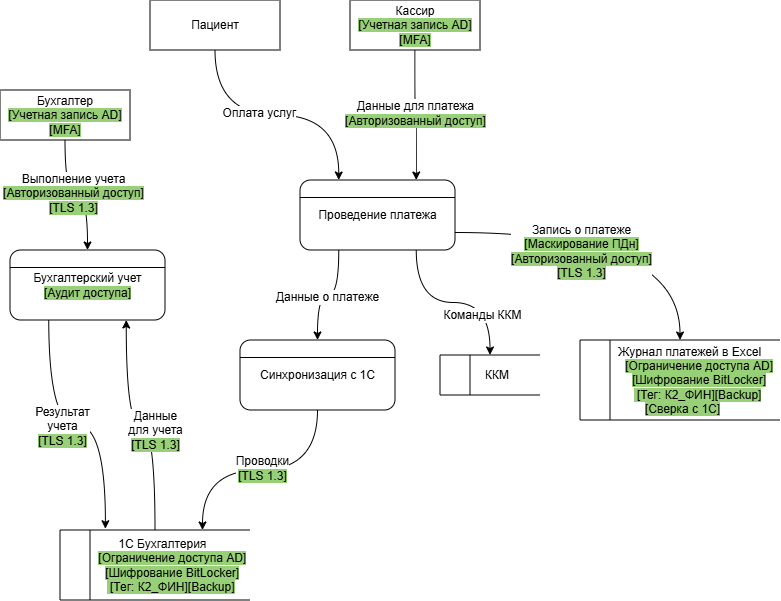

The diagram above was exported from draw.io. Its source (the exported page's mxGraphModel, read from the mxfile embedded in the PNG):
<mxGraphModel dx="1171" dy="677" grid="1" gridSize="10" guides="1" tooltips="1" connect="1" arrows="1" fold="1" page="1" pageScale="1" pageWidth="4681" pageHeight="3300" math="0" shadow="0">
  <root>
    <mxCell id="0" />
    <mxCell id="1" parent="0" />
    <mxCell id="FjwlPUfIkiiMuGun-Pwb-1" style="edgeStyle=orthogonalEdgeStyle;rounded=0;orthogonalLoop=1;jettySize=auto;html=1;exitX=0.5;exitY=1;exitDx=0;exitDy=0;entryX=0.25;entryY=0;entryDx=0;entryDy=0;curved=1;" parent="1" source="2f17NkP1AMYUnVcTZEPQ-1" target="2f17NkP1AMYUnVcTZEPQ-8" edge="1">
      <mxGeometry relative="1" as="geometry" />
    </mxCell>
    <mxCell id="FjwlPUfIkiiMuGun-Pwb-3" value="&lt;font style=&quot;font-size: 12px;&quot;&gt;Оплата услуг&lt;/font&gt;" style="edgeLabel;html=1;align=center;verticalAlign=middle;resizable=0;points=[];" parent="FjwlPUfIkiiMuGun-Pwb-1" vertex="1" connectable="0">
      <mxGeometry x="-0.1413" y="2" relative="1" as="geometry">
        <mxPoint as="offset" />
      </mxGeometry>
    </mxCell>
    <mxCell id="2f17NkP1AMYUnVcTZEPQ-1" value="Пациент" style="html=1;dashed=0;whiteSpace=wrap;" parent="1" vertex="1">
      <mxGeometry x="190" y="100" width="130" height="50" as="geometry" />
    </mxCell>
    <mxCell id="FjwlPUfIkiiMuGun-Pwb-2" style="edgeStyle=orthogonalEdgeStyle;rounded=0;orthogonalLoop=1;jettySize=auto;html=1;exitX=0.5;exitY=1;exitDx=0;exitDy=0;entryX=0.75;entryY=0;entryDx=0;entryDy=0;curved=1;" parent="1" source="2f17NkP1AMYUnVcTZEPQ-2" target="2f17NkP1AMYUnVcTZEPQ-8" edge="1">
      <mxGeometry relative="1" as="geometry" />
    </mxCell>
    <mxCell id="FjwlPUfIkiiMuGun-Pwb-4" value="&lt;font style=&quot;font-size: 12px;&quot;&gt;Данные для платежа&lt;br&gt;&lt;span style=&quot;background-color: rgb(151, 208, 119);&quot;&gt;[Авторизованный доступ]&lt;/span&gt;&lt;/font&gt;" style="edgeLabel;html=1;align=center;verticalAlign=middle;resizable=0;points=[];" parent="FjwlPUfIkiiMuGun-Pwb-2" vertex="1" connectable="0">
      <mxGeometry x="-0.0546" relative="1" as="geometry">
        <mxPoint as="offset" />
      </mxGeometry>
    </mxCell>
    <mxCell id="2f17NkP1AMYUnVcTZEPQ-2" value="Кассир&lt;br&gt;&lt;span style=&quot;background-color: rgb(151, 208, 119);&quot;&gt;[Учетная запись AD]&lt;br&gt;[MFA]&lt;/span&gt;" style="html=1;dashed=0;whiteSpace=wrap;" parent="1" vertex="1">
      <mxGeometry x="390" y="100" width="130" height="50" as="geometry" />
    </mxCell>
    <mxCell id="2f17NkP1AMYUnVcTZEPQ-8" value="Проведение платежа" style="rounded=1;whiteSpace=wrap;html=1;verticalAlign=middle;" parent="1" vertex="1">
      <mxGeometry x="340" y="280" width="155" height="70" as="geometry" />
    </mxCell>
    <mxCell id="FjwlPUfIkiiMuGun-Pwb-25" value="&lt;font style=&quot;font-size: 12px;&quot;&gt;Данные&lt;br&gt;для учета&lt;br&gt;&lt;span style=&quot;background-color: rgb(151, 208, 119);&quot;&gt;[TLS 1.3]&lt;/span&gt;&lt;/font&gt;" style="edgeStyle=orthogonalEdgeStyle;rounded=0;orthogonalLoop=1;jettySize=auto;html=1;exitX=0.5;exitY=0;exitDx=0;exitDy=0;entryX=0.75;entryY=1;entryDx=0;entryDy=0;curved=1;" parent="1" source="2f17NkP1AMYUnVcTZEPQ-25" target="FjwlPUfIkiiMuGun-Pwb-23" edge="1">
      <mxGeometry x="-0.1621" relative="1" as="geometry">
        <mxPoint as="offset" />
      </mxGeometry>
    </mxCell>
    <mxCell id="2f17NkP1AMYUnVcTZEPQ-25" value="&lt;span style=&quot;white-space: pre;&quot;&gt;&#09;&lt;/span&gt;&lt;span style=&quot;white-space: pre;&quot;&gt;&#09;&lt;/span&gt;1С Бухгалтерия&lt;br&gt;&lt;div style=&quot;text-align: center;&quot;&gt;&lt;span style=&quot;background-color: transparent; color: light-dark(rgb(0, 0, 0), rgb(255, 255, 255));&quot;&gt;&amp;nbsp; &amp;nbsp; &amp;nbsp; &amp;nbsp; &amp;nbsp;&amp;nbsp;&lt;/span&gt;&lt;span style=&quot;color: light-dark(rgb(0, 0, 0), rgb(255, 255, 255)); background-color: rgb(151, 208, 119);&quot;&gt;[Ограничение доступа AD]&lt;/span&gt;&lt;/div&gt;&lt;div style=&quot;text-align: center;&quot;&gt;&lt;span style=&quot;background-color: transparent; color: light-dark(rgb(0, 0, 0), rgb(255, 255, 255));&quot;&gt;&amp;nbsp; &amp;nbsp; &amp;nbsp; &amp;nbsp; &amp;nbsp;&amp;nbsp;&lt;/span&gt;&lt;span style=&quot;color: light-dark(rgb(0, 0, 0), rgb(255, 255, 255)); background-color: rgb(151, 208, 119);&quot;&gt;[Шифрование BitLocker]&lt;/span&gt;&lt;/div&gt;&lt;div style=&quot;text-align: center;&quot;&gt;&lt;span style=&quot;background-color: transparent; color: light-dark(rgb(0, 0, 0), rgb(255, 255, 255));&quot;&gt;&amp;nbsp; &amp;nbsp; &amp;nbsp; &amp;nbsp; &amp;nbsp;&lt;/span&gt;&lt;span style=&quot;color: light-dark(rgb(0, 0, 0), rgb(255, 255, 255)); background-color: rgb(151, 208, 119);&quot;&gt;&amp;nbsp;[Тег: К2_ФИН][Backup]&lt;/span&gt;&lt;/div&gt;" style="html=1;dashed=0;whiteSpace=wrap;shape=mxgraph.dfd.dataStoreID;align=left;spacingLeft=3;points=[[0,0],[0.5,0],[1,0],[0,0.5],[1,0.5],[0,1],[0.5,1],[1,1]];" parent="1" vertex="1">
      <mxGeometry x="100" y="630" width="190" height="70" as="geometry" />
    </mxCell>
    <mxCell id="mo53kJ-5n-hWD9w2nFuN-2" value="&lt;span style=&quot;white-space: pre;&quot;&gt;&#09;&lt;/span&gt;&amp;nbsp; &amp;nbsp;&amp;nbsp;ККМ" style="html=1;dashed=0;whiteSpace=wrap;shape=mxgraph.dfd.dataStoreID;align=left;spacingLeft=3;points=[[0,0],[0.5,0],[1,0],[0,0.5],[1,0.5],[0,1],[0.5,1],[1,1]];" parent="1" vertex="1">
      <mxGeometry x="480" y="455" width="100" height="40" as="geometry" />
    </mxCell>
    <mxCell id="FjwlPUfIkiiMuGun-Pwb-27" style="edgeStyle=orthogonalEdgeStyle;rounded=0;orthogonalLoop=1;jettySize=auto;html=1;exitX=0.5;exitY=1;exitDx=0;exitDy=0;entryX=0.5;entryY=0;entryDx=0;entryDy=0;curved=1;" parent="1" source="mo53kJ-5n-hWD9w2nFuN-11" target="FjwlPUfIkiiMuGun-Pwb-23" edge="1">
      <mxGeometry relative="1" as="geometry" />
    </mxCell>
    <mxCell id="FjwlPUfIkiiMuGun-Pwb-29" value="&lt;font style=&quot;font-size: 12px;&quot;&gt;Выполнение учета&lt;br&gt;&lt;span style=&quot;background-color: rgb(151, 208, 119);&quot;&gt;[Авторизованный доступ]&lt;/span&gt;&lt;br&gt;&lt;span style=&quot;background-color: rgb(151, 208, 119);&quot;&gt;[TLS 1.3]&lt;/span&gt;&lt;/font&gt;" style="edgeLabel;html=1;align=center;verticalAlign=middle;resizable=0;points=[];" parent="FjwlPUfIkiiMuGun-Pwb-27" vertex="1" connectable="0">
      <mxGeometry x="-0.049" y="2" relative="1" as="geometry">
        <mxPoint as="offset" />
      </mxGeometry>
    </mxCell>
    <mxCell id="mo53kJ-5n-hWD9w2nFuN-11" value="Бухгалтер&lt;div&gt;&lt;span style=&quot;background-color: rgb(151, 208, 119);&quot;&gt;[Учетная запись AD]&lt;br&gt;[MFA]&lt;/span&gt;&lt;/div&gt;" style="html=1;dashed=0;whiteSpace=wrap;" parent="1" vertex="1">
      <mxGeometry x="40" y="190" width="130" height="50" as="geometry" />
    </mxCell>
    <mxCell id="mo53kJ-5n-hWD9w2nFuN-12" value="" style="endArrow=none;html=1;rounded=0;exitX=0;exitY=0.25;exitDx=0;exitDy=0;entryX=1;entryY=0.25;entryDx=0;entryDy=0;" parent="1" source="2f17NkP1AMYUnVcTZEPQ-8" target="2f17NkP1AMYUnVcTZEPQ-8" edge="1">
      <mxGeometry width="50" height="50" relative="1" as="geometry">
        <mxPoint x="580" y="360" as="sourcePoint" />
        <mxPoint x="630" y="310" as="targetPoint" />
      </mxGeometry>
    </mxCell>
    <mxCell id="FjwlPUfIkiiMuGun-Pwb-9" style="edgeStyle=orthogonalEdgeStyle;rounded=0;orthogonalLoop=1;jettySize=auto;html=1;exitX=0.75;exitY=1;exitDx=0;exitDy=0;entryX=0.5;entryY=0;entryDx=0;entryDy=0;curved=1;" parent="1" source="2f17NkP1AMYUnVcTZEPQ-8" target="mo53kJ-5n-hWD9w2nFuN-2" edge="1">
      <mxGeometry relative="1" as="geometry">
        <mxPoint x="470" y="400.01" as="sourcePoint" />
      </mxGeometry>
    </mxCell>
    <mxCell id="FjwlPUfIkiiMuGun-Pwb-10" value="&lt;font style=&quot;font-size: 12px;&quot;&gt;Команды ККМ&lt;/font&gt;" style="edgeLabel;html=1;align=center;verticalAlign=middle;resizable=0;points=[];" parent="FjwlPUfIkiiMuGun-Pwb-9" vertex="1" connectable="0">
      <mxGeometry x="0.3165" y="-12" relative="1" as="geometry">
        <mxPoint as="offset" />
      </mxGeometry>
    </mxCell>
    <mxCell id="FjwlPUfIkiiMuGun-Pwb-16" style="edgeStyle=orthogonalEdgeStyle;rounded=0;orthogonalLoop=1;jettySize=auto;html=1;exitX=0.25;exitY=1;exitDx=0;exitDy=0;entryX=0.5;entryY=0;entryDx=0;entryDy=0;curved=1;" parent="1" source="2f17NkP1AMYUnVcTZEPQ-8" target="FjwlPUfIkiiMuGun-Pwb-11" edge="1">
      <mxGeometry relative="1" as="geometry">
        <mxPoint x="357.5" y="430" as="sourcePoint" />
      </mxGeometry>
    </mxCell>
    <mxCell id="FjwlPUfIkiiMuGun-Pwb-17" value="&lt;font style=&quot;font-size: 12px;&quot;&gt;Данные о платеже&lt;/font&gt;" style="edgeLabel;html=1;align=center;verticalAlign=middle;resizable=0;points=[];" parent="FjwlPUfIkiiMuGun-Pwb-16" vertex="1" connectable="0">
      <mxGeometry x="0.0232" y="2" relative="1" as="geometry">
        <mxPoint as="offset" />
      </mxGeometry>
    </mxCell>
    <mxCell id="FjwlPUfIkiiMuGun-Pwb-19" style="edgeStyle=orthogonalEdgeStyle;rounded=0;orthogonalLoop=1;jettySize=auto;html=1;exitX=1;exitY=0.75;exitDx=0;exitDy=0;entryX=0.5;entryY=0;entryDx=0;entryDy=0;curved=1;" parent="1" source="2f17NkP1AMYUnVcTZEPQ-8" target="FjwlPUfIkiiMuGun-Pwb-18" edge="1">
      <mxGeometry relative="1" as="geometry">
        <mxPoint x="590" y="310" as="sourcePoint" />
      </mxGeometry>
    </mxCell>
    <mxCell id="FjwlPUfIkiiMuGun-Pwb-21" value="&lt;font style=&quot;&quot;&gt;&lt;span style=&quot;font-size: 12px;&quot;&gt;Запись о платеже&lt;/span&gt;&lt;br&gt;&lt;span style=&quot;font-size: 12px; background-color: rgb(151, 208, 119);&quot;&gt;[Маскирование ПДн]&lt;br&gt;&lt;span style=&quot;background-color: rgb(151, 208, 119);&quot;&gt;[Авторизованный доступ]&lt;/span&gt;&lt;br&gt;&lt;span style=&quot;background-color: rgb(151, 208, 119);&quot;&gt;[TLS 1.3]&lt;/span&gt;&lt;/span&gt;&lt;/font&gt;" style="edgeLabel;html=1;align=center;verticalAlign=middle;resizable=0;points=[];" parent="FjwlPUfIkiiMuGun-Pwb-19" vertex="1" connectable="0">
      <mxGeometry x="-0.1197" y="1" relative="1" as="geometry">
        <mxPoint x="-21" y="19" as="offset" />
      </mxGeometry>
    </mxCell>
    <mxCell id="FjwlPUfIkiiMuGun-Pwb-20" style="edgeStyle=orthogonalEdgeStyle;rounded=0;orthogonalLoop=1;jettySize=auto;html=1;exitX=0.5;exitY=1;exitDx=0;exitDy=0;entryX=0.75;entryY=0;entryDx=0;entryDy=0;curved=1;entryPerimeter=0;" parent="1" source="FjwlPUfIkiiMuGun-Pwb-11" target="2f17NkP1AMYUnVcTZEPQ-25" edge="1">
      <mxGeometry relative="1" as="geometry" />
    </mxCell>
    <mxCell id="FjwlPUfIkiiMuGun-Pwb-22" value="&lt;font style=&quot;font-size: 12px;&quot;&gt;Проводки&lt;br&gt;&lt;span style=&quot;background-color: rgb(151, 208, 119);&quot;&gt;[TLS 1.3]&lt;/span&gt;&lt;/font&gt;" style="edgeLabel;html=1;align=center;verticalAlign=middle;resizable=0;points=[];" parent="FjwlPUfIkiiMuGun-Pwb-20" vertex="1" connectable="0">
      <mxGeometry x="-0.0195" y="-2" relative="1" as="geometry">
        <mxPoint as="offset" />
      </mxGeometry>
    </mxCell>
    <mxCell id="FjwlPUfIkiiMuGun-Pwb-11" value="Синхронизация с 1С" style="rounded=1;whiteSpace=wrap;html=1;verticalAlign=middle;" parent="1" vertex="1">
      <mxGeometry x="280" y="440" width="155" height="70" as="geometry" />
    </mxCell>
    <mxCell id="FjwlPUfIkiiMuGun-Pwb-12" value="" style="endArrow=none;html=1;rounded=0;exitX=0;exitY=0.25;exitDx=0;exitDy=0;entryX=1;entryY=0.25;entryDx=0;entryDy=0;" parent="1" source="FjwlPUfIkiiMuGun-Pwb-11" target="FjwlPUfIkiiMuGun-Pwb-11" edge="1">
      <mxGeometry width="50" height="50" relative="1" as="geometry">
        <mxPoint x="520" y="630" as="sourcePoint" />
        <mxPoint x="570" y="580" as="targetPoint" />
      </mxGeometry>
    </mxCell>
    <mxCell id="FjwlPUfIkiiMuGun-Pwb-18" value="&lt;span style=&quot;white-space: pre;&quot;&gt;&#09;&lt;/span&gt;&amp;nbsp; Журнал платежей в Excel&lt;div&gt;&lt;div style=&quot;text-align: center;&quot;&gt;&lt;span style=&quot;background-color: transparent; color: light-dark(rgb(0, 0, 0), rgb(255, 255, 255));&quot;&gt;&amp;nbsp; &amp;nbsp; &amp;nbsp; &amp;nbsp; &amp;nbsp;&amp;nbsp;&lt;/span&gt;&lt;span style=&quot;color: light-dark(rgb(0, 0, 0), rgb(255, 255, 255)); background-color: rgb(151, 208, 119);&quot;&gt;[Ограничение доступа AD]&lt;/span&gt;&lt;/div&gt;&lt;div style=&quot;text-align: center;&quot;&gt;&lt;span style=&quot;background-color: transparent; color: light-dark(rgb(0, 0, 0), rgb(255, 255, 255));&quot;&gt;&amp;nbsp; &amp;nbsp; &amp;nbsp; &amp;nbsp; &amp;nbsp;&amp;nbsp;&lt;/span&gt;&lt;span style=&quot;color: light-dark(rgb(0, 0, 0), rgb(255, 255, 255)); background-color: rgb(151, 208, 119);&quot;&gt;[Шифрование BitLocker]&lt;/span&gt;&lt;/div&gt;&lt;div style=&quot;text-align: center;&quot;&gt;&lt;span style=&quot;background-color: transparent; color: light-dark(rgb(0, 0, 0), rgb(255, 255, 255));&quot;&gt;&amp;nbsp; &amp;nbsp; &amp;nbsp; &amp;nbsp; &amp;nbsp;&lt;/span&gt;&lt;span style=&quot;color: light-dark(rgb(0, 0, 0), rgb(255, 255, 255)); background-color: rgb(151, 208, 119);&quot;&gt;&amp;nbsp;[Тег: К2_ФИН][Backup][Сверка с 1С]&lt;/span&gt;&lt;/div&gt;&lt;/div&gt;" style="html=1;dashed=0;whiteSpace=wrap;shape=mxgraph.dfd.dataStoreID;align=left;spacingLeft=3;points=[[0,0],[0.5,0],[1,0],[0,0.5],[1,0.5],[0,1],[0.5,1],[1,1]];" parent="1" vertex="1">
      <mxGeometry x="620" y="440" width="200" height="80" as="geometry" />
    </mxCell>
    <mxCell id="FjwlPUfIkiiMuGun-Pwb-23" value="Бухгалтерский учет&lt;div&gt;&lt;span style=&quot;background-color: rgb(151, 208, 119);&quot;&gt;[Аудит доступа]&lt;/span&gt;&lt;/div&gt;" style="rounded=1;whiteSpace=wrap;html=1;verticalAlign=middle;" parent="1" vertex="1">
      <mxGeometry x="50" y="350" width="155" height="70" as="geometry" />
    </mxCell>
    <mxCell id="FjwlPUfIkiiMuGun-Pwb-24" value="" style="endArrow=none;html=1;rounded=0;exitX=0;exitY=0.25;exitDx=0;exitDy=0;entryX=1;entryY=0.25;entryDx=0;entryDy=0;" parent="1" source="FjwlPUfIkiiMuGun-Pwb-23" target="FjwlPUfIkiiMuGun-Pwb-23" edge="1">
      <mxGeometry width="50" height="50" relative="1" as="geometry">
        <mxPoint x="300" y="630" as="sourcePoint" />
        <mxPoint x="350" y="580" as="targetPoint" />
      </mxGeometry>
    </mxCell>
    <mxCell id="FjwlPUfIkiiMuGun-Pwb-26" style="edgeStyle=orthogonalEdgeStyle;rounded=0;orthogonalLoop=1;jettySize=auto;html=1;exitX=0.25;exitY=1;exitDx=0;exitDy=0;entryX=0.239;entryY=-0.018;entryDx=0;entryDy=0;entryPerimeter=0;curved=1;" parent="1" source="FjwlPUfIkiiMuGun-Pwb-23" target="2f17NkP1AMYUnVcTZEPQ-25" edge="1">
      <mxGeometry relative="1" as="geometry" />
    </mxCell>
    <mxCell id="FjwlPUfIkiiMuGun-Pwb-28" value="&lt;font style=&quot;font-size: 12px;&quot;&gt;Результат&lt;br&gt;учета&lt;br&gt;&lt;span style=&quot;background-color: rgb(151, 208, 119);&quot;&gt;[TLS 1.3]&lt;/span&gt;&lt;/font&gt;" style="edgeLabel;html=1;align=center;verticalAlign=middle;resizable=0;points=[];" parent="FjwlPUfIkiiMuGun-Pwb-26" vertex="1" connectable="0">
      <mxGeometry x="-0.1066" y="-1" relative="1" as="geometry">
        <mxPoint as="offset" />
      </mxGeometry>
    </mxCell>
  </root>
</mxGraphModel>